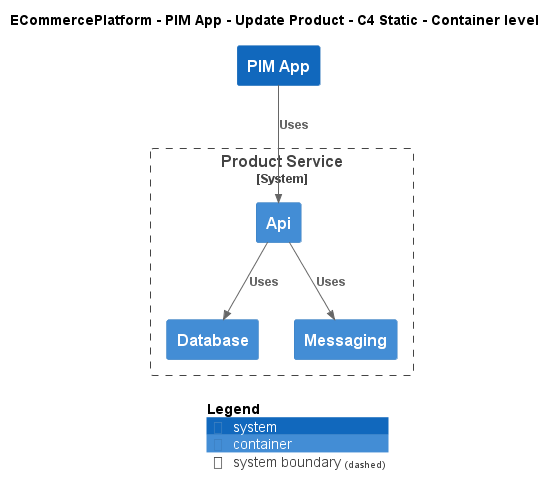

The diagram above was rendered by PlantUML. Its source (embedded in the PNG):
@startuml
!include ..\..\..\..\..\.c4s\C4_Container.puml

AddElementTag("c4interflow:lifecycle:new", $bgColor=green, $fontColor=#ffffff, $borderColor=green, $shadowing="False")
AddElementTag("c4interflow:lifecycle:changed", $bgColor=orange, $fontColor=#ffffff, $borderColor=orange, $shadowing="False")
AddElementTag("c4interflow:lifecycle:removed", $bgColor=red, $fontColor=#ffffff, $borderColor=red, $shadowing="False")

AddRelTag("c4interflow:lifecycle:new", $textColor=green, $lineColor=green)
AddRelTag("c4interflow:lifecycle:changed", $textColor=orange, $lineColor=orange)
AddRelTag("c4interflow:lifecycle:removed", $textColor=red, $lineColor=red)

SHOW_PERSON_PORTRAIT()
LAYOUT_TOP_DOWN()

skinparam linetype polyline

title ECommercePlatform - PIM App - Update Product - C4 Static - Container level

System(ECommercePlatform.SoftwareSystems.PIMApp, "PIM App", "")

System_Boundary(ECommercePlatform.SoftwareSystems.ProductService, "Product Service") {
    Container(ECommercePlatform.SoftwareSystems.ProductService.Containers.Api, "Api", "", "")
    Container(ECommercePlatform.SoftwareSystems.ProductService.Containers.Database, "Database", "", "")
    Container(ECommercePlatform.SoftwareSystems.ProductService.Containers.Messaging, "Messaging", "", "")
}

Rel(ECommercePlatform.SoftwareSystems.PIMApp, ECommercePlatform.SoftwareSystems.ProductService.Containers.Api, "Uses")
Rel(ECommercePlatform.SoftwareSystems.ProductService.Containers.Api, ECommercePlatform.SoftwareSystems.ProductService.Containers.Database, "Uses")
Rel(ECommercePlatform.SoftwareSystems.ProductService.Containers.Api, ECommercePlatform.SoftwareSystems.ProductService.Containers.Messaging, "Uses")


SHOW_LEGEND()
@enduml